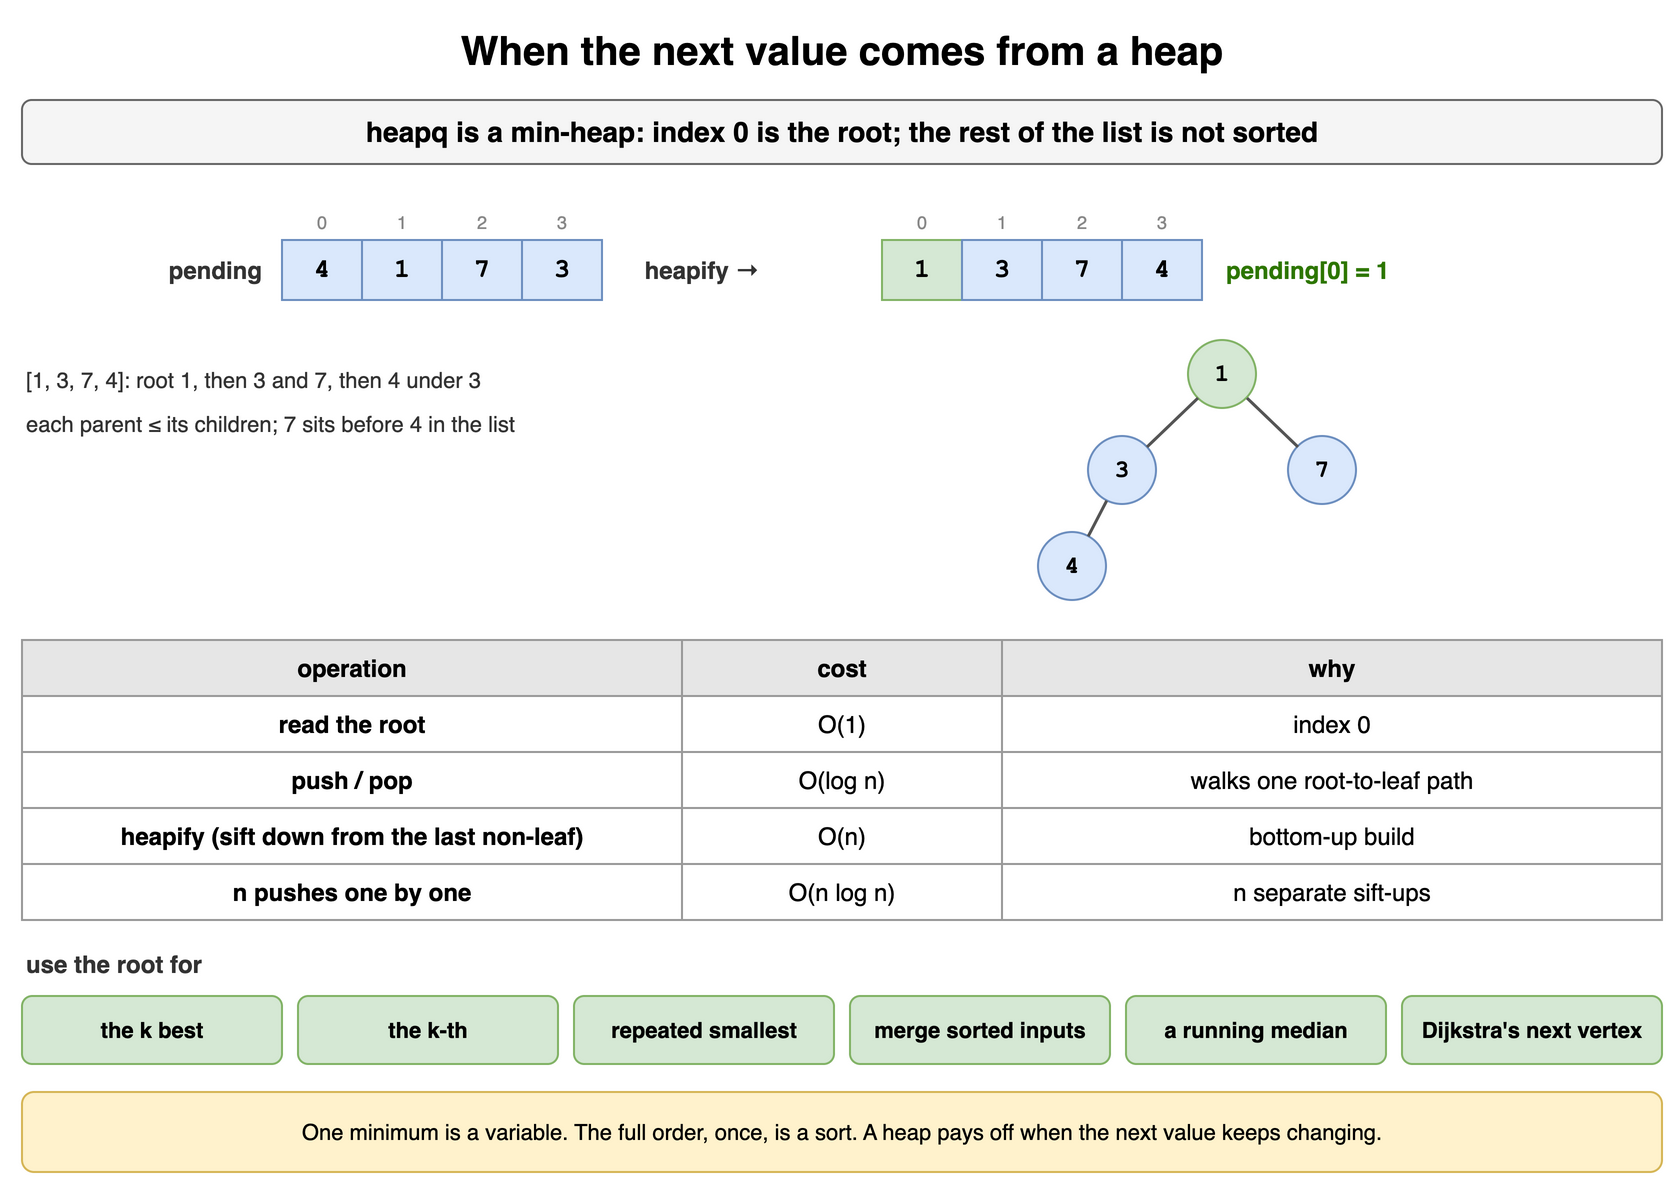

The diagram above was exported from draw.io. Its source (the exported page's mxGraphModel, read from the mxfile embedded in the PNG):
<mxGraphModel dx="900" dy="600" grid="1" gridSize="10" guides="1" tooltips="1" connect="1" arrows="1" fold="1" page="1" pageScale="1" pageWidth="900" pageHeight="600" math="0" shadow="0">
  <root>
    <mxCell id="0" />
    <mxCell id="1" parent="0" />
    <mxCell id="hp1-1" value="When the next value comes from a heap" style="text;html=1;align=center;verticalAlign=middle;whiteSpace=wrap;fontSize=20;fontStyle=1;" vertex="1" parent="1">
      <mxGeometry x="40" y="10" width="820" height="30" as="geometry" />
    </mxCell>
    <mxCell id="hp1-2" value="heapq is a min-heap: index 0 is the root; the rest of the list is not sorted" style="rounded=1;whiteSpace=wrap;html=1;fillColor=#f5f5f5;strokeColor=#666666;fontStyle=1;fontSize=14;" vertex="1" parent="1">
      <mxGeometry x="40" y="50" width="820" height="32" as="geometry" />
    </mxCell>
    <mxCell id="hp1-3" value="pending" style="text;html=1;whiteSpace=wrap;align=right;verticalAlign=middle;fontSize=12;fontColor=#333333;fontStyle=1;" vertex="1" parent="1">
      <mxGeometry x="62" y="120" width="100" height="30" as="geometry" />
    </mxCell>
    <mxCell id="hp1-4" value="0" style="text;html=1;whiteSpace=wrap;align=center;verticalAlign=middle;fontSize=9;fontColor=#888888;" vertex="1" parent="1">
      <mxGeometry x="170" y="104" width="40" height="14" as="geometry" />
    </mxCell>
    <mxCell id="hp1-5" value="4" style="rounded=0;whiteSpace=wrap;html=1;fillColor=#dae8fc;strokeColor=#6c8ebf;fontSize=13;align=center;fontStyle=1;fontFamily=Courier New;" vertex="1" parent="1">
      <mxGeometry x="170" y="120" width="40" height="30" as="geometry" />
    </mxCell>
    <mxCell id="hp1-6" value="1" style="text;html=1;whiteSpace=wrap;align=center;verticalAlign=middle;fontSize=9;fontColor=#888888;" vertex="1" parent="1">
      <mxGeometry x="210" y="104" width="40" height="14" as="geometry" />
    </mxCell>
    <mxCell id="hp1-7" value="1" style="rounded=0;whiteSpace=wrap;html=1;fillColor=#dae8fc;strokeColor=#6c8ebf;fontSize=13;align=center;fontStyle=1;fontFamily=Courier New;" vertex="1" parent="1">
      <mxGeometry x="210" y="120" width="40" height="30" as="geometry" />
    </mxCell>
    <mxCell id="hp1-8" value="2" style="text;html=1;whiteSpace=wrap;align=center;verticalAlign=middle;fontSize=9;fontColor=#888888;" vertex="1" parent="1">
      <mxGeometry x="250" y="104" width="40" height="14" as="geometry" />
    </mxCell>
    <mxCell id="hp1-9" value="7" style="rounded=0;whiteSpace=wrap;html=1;fillColor=#dae8fc;strokeColor=#6c8ebf;fontSize=13;align=center;fontStyle=1;fontFamily=Courier New;" vertex="1" parent="1">
      <mxGeometry x="250" y="120" width="40" height="30" as="geometry" />
    </mxCell>
    <mxCell id="hp1-10" value="3" style="text;html=1;whiteSpace=wrap;align=center;verticalAlign=middle;fontSize=9;fontColor=#888888;" vertex="1" parent="1">
      <mxGeometry x="290" y="104" width="40" height="14" as="geometry" />
    </mxCell>
    <mxCell id="hp1-11" value="3" style="rounded=0;whiteSpace=wrap;html=1;fillColor=#dae8fc;strokeColor=#6c8ebf;fontSize=13;align=center;fontStyle=1;fontFamily=Courier New;" vertex="1" parent="1">
      <mxGeometry x="290" y="120" width="40" height="30" as="geometry" />
    </mxCell>
    <mxCell id="hp1-12" value="heapify →" style="text;html=1;whiteSpace=wrap;align=center;verticalAlign=middle;fontSize=12;fontColor=#333333;fontStyle=1;" vertex="1" parent="1">
      <mxGeometry x="340" y="120" width="80" height="30" as="geometry" />
    </mxCell>
    <mxCell id="hp1-13" value="0" style="text;html=1;whiteSpace=wrap;align=center;verticalAlign=middle;fontSize=9;fontColor=#888888;" vertex="1" parent="1">
      <mxGeometry x="470" y="104" width="40" height="14" as="geometry" />
    </mxCell>
    <mxCell id="hp1-14" value="1" style="rounded=0;whiteSpace=wrap;html=1;fillColor=#d5e8d4;strokeColor=#82b366;fontSize=13;align=center;fontStyle=1;fontFamily=Courier New;" vertex="1" parent="1">
      <mxGeometry x="470" y="120" width="40" height="30" as="geometry" />
    </mxCell>
    <mxCell id="hp1-15" value="1" style="text;html=1;whiteSpace=wrap;align=center;verticalAlign=middle;fontSize=9;fontColor=#888888;" vertex="1" parent="1">
      <mxGeometry x="510" y="104" width="40" height="14" as="geometry" />
    </mxCell>
    <mxCell id="hp1-16" value="3" style="rounded=0;whiteSpace=wrap;html=1;fillColor=#dae8fc;strokeColor=#6c8ebf;fontSize=13;align=center;fontStyle=1;fontFamily=Courier New;" vertex="1" parent="1">
      <mxGeometry x="510" y="120" width="40" height="30" as="geometry" />
    </mxCell>
    <mxCell id="hp1-17" value="2" style="text;html=1;whiteSpace=wrap;align=center;verticalAlign=middle;fontSize=9;fontColor=#888888;" vertex="1" parent="1">
      <mxGeometry x="550" y="104" width="40" height="14" as="geometry" />
    </mxCell>
    <mxCell id="hp1-18" value="7" style="rounded=0;whiteSpace=wrap;html=1;fillColor=#dae8fc;strokeColor=#6c8ebf;fontSize=13;align=center;fontStyle=1;fontFamily=Courier New;" vertex="1" parent="1">
      <mxGeometry x="550" y="120" width="40" height="30" as="geometry" />
    </mxCell>
    <mxCell id="hp1-19" value="3" style="text;html=1;whiteSpace=wrap;align=center;verticalAlign=middle;fontSize=9;fontColor=#888888;" vertex="1" parent="1">
      <mxGeometry x="590" y="104" width="40" height="14" as="geometry" />
    </mxCell>
    <mxCell id="hp1-20" value="4" style="rounded=0;whiteSpace=wrap;html=1;fillColor=#dae8fc;strokeColor=#6c8ebf;fontSize=13;align=center;fontStyle=1;fontFamily=Courier New;" vertex="1" parent="1">
      <mxGeometry x="590" y="120" width="40" height="30" as="geometry" />
    </mxCell>
    <mxCell id="hp1-21" value="pending[0] = 1" style="text;html=1;whiteSpace=wrap;align=left;verticalAlign=middle;fontSize=12;fontColor=#2d7600;fontStyle=1;" vertex="1" parent="1">
      <mxGeometry x="640" y="120" width="180" height="30" as="geometry" />
    </mxCell>
    <mxCell id="hp1-22" value="1" style="ellipse;whiteSpace=wrap;html=1;fillColor=#d5e8d4;strokeColor=#82b366;fontSize=12;fontStyle=1;fontFamily=Courier New;" vertex="1" parent="1">
      <mxGeometry x="623" y="170" width="34" height="34" as="geometry" />
    </mxCell>
    <mxCell id="hp1-23" value="3" style="ellipse;whiteSpace=wrap;html=1;fillColor=#dae8fc;strokeColor=#6c8ebf;fontSize=12;fontStyle=1;fontFamily=Courier New;" vertex="1" parent="1">
      <mxGeometry x="573" y="218" width="34" height="34" as="geometry" />
    </mxCell>
    <mxCell id="hp1-24" value="7" style="ellipse;whiteSpace=wrap;html=1;fillColor=#dae8fc;strokeColor=#6c8ebf;fontSize=12;fontStyle=1;fontFamily=Courier New;" vertex="1" parent="1">
      <mxGeometry x="673" y="218" width="34" height="34" as="geometry" />
    </mxCell>
    <mxCell id="hp1-25" value="4" style="ellipse;whiteSpace=wrap;html=1;fillColor=#dae8fc;strokeColor=#6c8ebf;fontSize=12;fontStyle=1;fontFamily=Courier New;" vertex="1" parent="1">
      <mxGeometry x="548" y="266" width="34" height="34" as="geometry" />
    </mxCell>
    <mxCell id="hp1-26" value="" style="endArrow=none;endSize=6;html=1;strokeWidth=1.5;strokeColor=#555555;fontSize=11;labelBackgroundColor=#ffffff;" edge="1" parent="1" source="hp1-22" target="hp1-23">
      <mxGeometry relative="1" as="geometry" />
    </mxCell>
    <mxCell id="hp1-27" value="" style="endArrow=none;endSize=6;html=1;strokeWidth=1.5;strokeColor=#555555;fontSize=11;labelBackgroundColor=#ffffff;" edge="1" parent="1" source="hp1-22" target="hp1-24">
      <mxGeometry relative="1" as="geometry" />
    </mxCell>
    <mxCell id="hp1-28" value="" style="endArrow=none;endSize=6;html=1;strokeWidth=1.5;strokeColor=#555555;fontSize=11;labelBackgroundColor=#ffffff;" edge="1" parent="1" source="hp1-23" target="hp1-25">
      <mxGeometry relative="1" as="geometry" />
    </mxCell>
    <mxCell id="hp1-29" value="[1, 3, 7, 4]: root 1, then 3 and 7, then 4 under 3" style="text;html=1;whiteSpace=wrap;align=left;verticalAlign=middle;fontSize=11;fontColor=#333333;" vertex="1" parent="1">
      <mxGeometry x="40" y="180" width="440" height="20" as="geometry" />
    </mxCell>
    <mxCell id="hp1-30" value="each parent ≤ its children; 7 sits before 4 in the list" style="text;html=1;whiteSpace=wrap;align=left;verticalAlign=middle;fontSize=11;fontColor=#333333;" vertex="1" parent="1">
      <mxGeometry x="40" y="202" width="440" height="20" as="geometry" />
    </mxCell>
    <mxCell id="hp1-31" value="operation" style="whiteSpace=wrap;html=1;fillColor=#e6e6e6;strokeColor=#999999;fontStyle=1;fontSize=12;" vertex="1" parent="1">
      <mxGeometry x="40" y="320" width="330" height="28" as="geometry" />
    </mxCell>
    <mxCell id="hp1-32" value="cost" style="whiteSpace=wrap;html=1;fillColor=#e6e6e6;strokeColor=#999999;fontStyle=1;fontSize=12;" vertex="1" parent="1">
      <mxGeometry x="370" y="320" width="160" height="28" as="geometry" />
    </mxCell>
    <mxCell id="hp1-33" value="why" style="whiteSpace=wrap;html=1;fillColor=#e6e6e6;strokeColor=#999999;fontStyle=1;fontSize=12;" vertex="1" parent="1">
      <mxGeometry x="530" y="320" width="330" height="28" as="geometry" />
    </mxCell>
    <mxCell id="hp1-34" value="read the root" style="whiteSpace=wrap;html=1;strokeColor=#999999;fontSize=12;fillColor=#ffffff;fontStyle=1;" vertex="1" parent="1">
      <mxGeometry x="40" y="348" width="330" height="28" as="geometry" />
    </mxCell>
    <mxCell id="hp1-35" value="O(1)" style="whiteSpace=wrap;html=1;strokeColor=#999999;fontSize=12;fillColor=#ffffff;" vertex="1" parent="1">
      <mxGeometry x="370" y="348" width="160" height="28" as="geometry" />
    </mxCell>
    <mxCell id="hp1-36" value="index 0" style="whiteSpace=wrap;html=1;strokeColor=#999999;fontSize=12;fillColor=#ffffff;" vertex="1" parent="1">
      <mxGeometry x="530" y="348" width="330" height="28" as="geometry" />
    </mxCell>
    <mxCell id="hp1-37" value="push / pop" style="whiteSpace=wrap;html=1;strokeColor=#999999;fontSize=12;fillColor=#ffffff;fontStyle=1;" vertex="1" parent="1">
      <mxGeometry x="40" y="376" width="330" height="28" as="geometry" />
    </mxCell>
    <mxCell id="hp1-38" value="O(log n)" style="whiteSpace=wrap;html=1;strokeColor=#999999;fontSize=12;fillColor=#ffffff;" vertex="1" parent="1">
      <mxGeometry x="370" y="376" width="160" height="28" as="geometry" />
    </mxCell>
    <mxCell id="hp1-39" value="walks one root-to-leaf path" style="whiteSpace=wrap;html=1;strokeColor=#999999;fontSize=12;fillColor=#ffffff;" vertex="1" parent="1">
      <mxGeometry x="530" y="376" width="330" height="28" as="geometry" />
    </mxCell>
    <mxCell id="hp1-40" value="heapify (sift down from the last non-leaf)" style="whiteSpace=wrap;html=1;strokeColor=#999999;fontSize=12;fillColor=#ffffff;fontStyle=1;" vertex="1" parent="1">
      <mxGeometry x="40" y="404" width="330" height="28" as="geometry" />
    </mxCell>
    <mxCell id="hp1-41" value="O(n)" style="whiteSpace=wrap;html=1;strokeColor=#999999;fontSize=12;fillColor=#ffffff;" vertex="1" parent="1">
      <mxGeometry x="370" y="404" width="160" height="28" as="geometry" />
    </mxCell>
    <mxCell id="hp1-42" value="bottom-up build" style="whiteSpace=wrap;html=1;strokeColor=#999999;fontSize=12;fillColor=#ffffff;" vertex="1" parent="1">
      <mxGeometry x="530" y="404" width="330" height="28" as="geometry" />
    </mxCell>
    <mxCell id="hp1-43" value="n pushes one by one" style="whiteSpace=wrap;html=1;strokeColor=#999999;fontSize=12;fillColor=#ffffff;fontStyle=1;" vertex="1" parent="1">
      <mxGeometry x="40" y="432" width="330" height="28" as="geometry" />
    </mxCell>
    <mxCell id="hp1-44" value="O(n log n)" style="whiteSpace=wrap;html=1;strokeColor=#999999;fontSize=12;fillColor=#ffffff;" vertex="1" parent="1">
      <mxGeometry x="370" y="432" width="160" height="28" as="geometry" />
    </mxCell>
    <mxCell id="hp1-45" value="n separate sift-ups" style="whiteSpace=wrap;html=1;strokeColor=#999999;fontSize=12;fillColor=#ffffff;" vertex="1" parent="1">
      <mxGeometry x="530" y="432" width="330" height="28" as="geometry" />
    </mxCell>
    <mxCell id="hp1-46" value="use the root for" style="text;html=1;whiteSpace=wrap;align=left;verticalAlign=middle;fontSize=12;fontColor=#333333;fontStyle=1;" vertex="1" parent="1">
      <mxGeometry x="40" y="472" width="300" height="20" as="geometry" />
    </mxCell>
    <mxCell id="hp1-47" value="the k best" style="rounded=1;whiteSpace=wrap;html=1;fillColor=#d5e8d4;strokeColor=#82b366;fontSize=11;align=center;fontStyle=1;" vertex="1" parent="1">
      <mxGeometry x="40" y="498" width="130" height="34" as="geometry" />
    </mxCell>
    <mxCell id="hp1-48" value="the k-th" style="rounded=1;whiteSpace=wrap;html=1;fillColor=#d5e8d4;strokeColor=#82b366;fontSize=11;align=center;fontStyle=1;" vertex="1" parent="1">
      <mxGeometry x="178" y="498" width="130" height="34" as="geometry" />
    </mxCell>
    <mxCell id="hp1-49" value="repeated smallest" style="rounded=1;whiteSpace=wrap;html=1;fillColor=#d5e8d4;strokeColor=#82b366;fontSize=11;align=center;fontStyle=1;" vertex="1" parent="1">
      <mxGeometry x="316" y="498" width="130" height="34" as="geometry" />
    </mxCell>
    <mxCell id="hp1-50" value="merge sorted inputs" style="rounded=1;whiteSpace=wrap;html=1;fillColor=#d5e8d4;strokeColor=#82b366;fontSize=11;align=center;fontStyle=1;" vertex="1" parent="1">
      <mxGeometry x="454" y="498" width="130" height="34" as="geometry" />
    </mxCell>
    <mxCell id="hp1-51" value="a running median" style="rounded=1;whiteSpace=wrap;html=1;fillColor=#d5e8d4;strokeColor=#82b366;fontSize=11;align=center;fontStyle=1;" vertex="1" parent="1">
      <mxGeometry x="592" y="498" width="130" height="34" as="geometry" />
    </mxCell>
    <mxCell id="hp1-52" value="Dijkstra's next vertex" style="rounded=1;whiteSpace=wrap;html=1;fillColor=#d5e8d4;strokeColor=#82b366;fontSize=11;align=center;fontStyle=1;" vertex="1" parent="1">
      <mxGeometry x="730" y="498" width="130" height="34" as="geometry" />
    </mxCell>
    <mxCell id="hp1-53" value="One minimum is a variable. The full order, once, is a sort. A heap pays off when the next value keeps changing." style="rounded=1;whiteSpace=wrap;html=1;fillColor=#fff2cc;strokeColor=#d6b656;fontSize=11;align=center;" vertex="1" parent="1">
      <mxGeometry x="40" y="546" width="820" height="40" as="geometry" />
    </mxCell>
  </root>
</mxGraphModel>